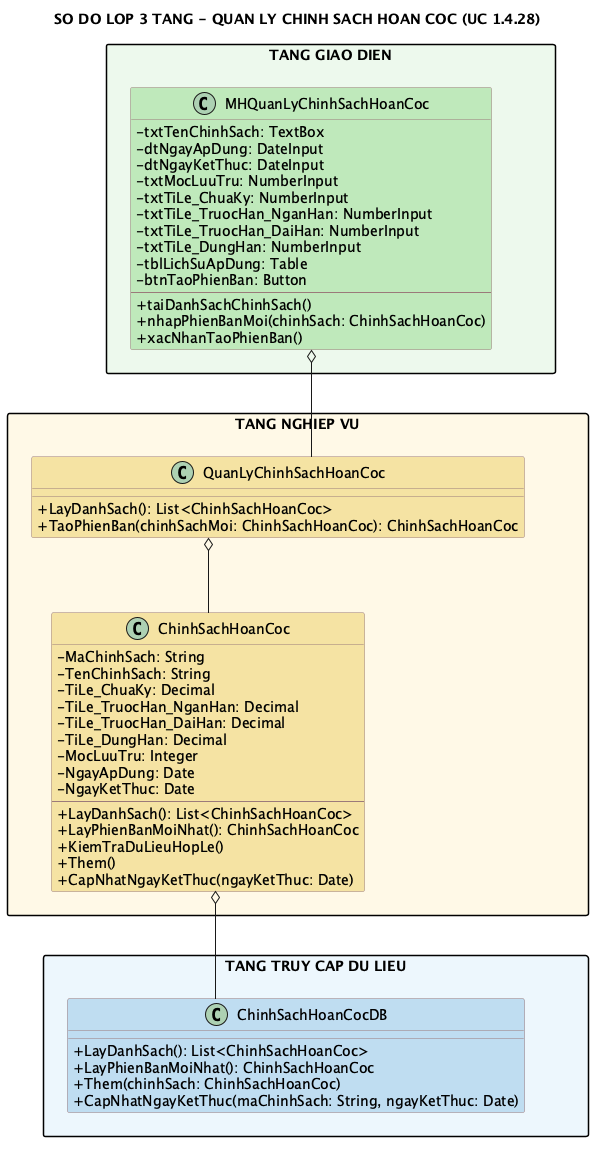

The diagram above was rendered by PlantUML. Its source (embedded in the PNG):
@startuml
title SO DO LOP 3 TANG - QUAN LY CHINH SACH HOAN COC (UC 1.4.28)

top to bottom direction
skinparam shadowing false
skinparam linetype ortho
skinparam nodesep 55
skinparam ranksep 75
skinparam packageStyle rectangle
skinparam classAttributeIconSize 0
skinparam class {
  BackgroundColor #FFFACD
  BorderColor #9B7B7B
}

package "TANG GIAO DIEN" as GUI_LAYER #EDF9EC {
  class MHQuanLyChinhSachHoanCoc #BFE8BA {
    - txtTenChinhSach: TextBox
    - dtNgayApDung: DateInput
    - dtNgayKetThuc: DateInput
    - txtMocLuuTru: NumberInput
    - txtTiLe_ChuaKy: NumberInput
    - txtTiLe_TruocHan_NganHan: NumberInput
    - txtTiLe_TruocHan_DaiHan: NumberInput
    - txtTiLe_DungHan: NumberInput
    - tblLichSuApDung: Table
    - btnTaoPhienBan: Button
    --
    + taiDanhSachChinhSach()
    + nhapPhienBanMoi(chinhSach: ChinhSachHoanCoc)
    + xacNhanTaoPhienBan()
  }
}

package "TANG NGHIEP VU" as BUS_LAYER #FFF9E6 {
  class QuanLyChinhSachHoanCoc #F4E3A2 {
    + LayDanhSach(): List<ChinhSachHoanCoc>
    + TaoPhienBan(chinhSachMoi: ChinhSachHoanCoc): ChinhSachHoanCoc
  }

  class ChinhSachHoanCoc #F4E3A2 {
    - MaChinhSach: String
    - TenChinhSach: String
    - TiLe_ChuaKy: Decimal
    - TiLe_TruocHan_NganHan: Decimal
    - TiLe_TruocHan_DaiHan: Decimal
    - TiLe_DungHan: Decimal
    - MocLuuTru: Integer
    - NgayApDung: Date
    - NgayKetThuc: Date
    --
    + LayDanhSach(): List<ChinhSachHoanCoc>
    + LayPhienBanMoiNhat(): ChinhSachHoanCoc
    + KiemTraDuLieuHopLe()
    + Them()
    + CapNhatNgayKetThuc(ngayKetThuc: Date)
  }
}

package "TANG TRUY CAP DU LIEU" as DAL_LAYER #EDF6FC {
  class ChinhSachHoanCocDB #BFDCF0 {
    + LayDanhSach(): List<ChinhSachHoanCoc>
    + LayPhienBanMoiNhat(): ChinhSachHoanCoc
    + Them(chinhSach: ChinhSachHoanCoc)
    + CapNhatNgayKetThuc(maChinhSach: String, ngayKetThuc: Date)
  }
}

MHQuanLyChinhSachHoanCoc o-- QuanLyChinhSachHoanCoc
QuanLyChinhSachHoanCoc o-- ChinhSachHoanCoc
ChinhSachHoanCoc o-- ChinhSachHoanCocDB


GUI_LAYER -[hidden]down- BUS_LAYER
BUS_LAYER -[hidden]down- DAL_LAYER
QuanLyChinhSachHoanCoc -[hidden]down- ChinhSachHoanCocDB
@enduml